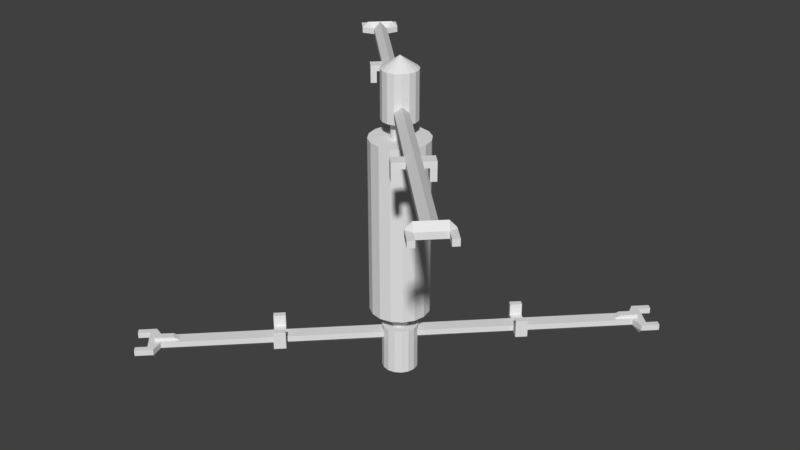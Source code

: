 # Source: Traveller_Spaceport1B.blend  (saved by Blender 2.78.0; exported with 4.5.12 LTS)
import bpy
from mathutils import Matrix  # noqa: F401  (used for matrix-valued properties, if any)

bpy.ops.wm.read_factory_settings(use_empty=True)
scene = bpy.context.scene
scene.name = 'Scene'

# ---- collections
col_collection_1 = bpy.data.collections.new('Collection 1'); scene.collection.children.link(col_collection_1)

# ---- world
world_world = bpy.data.worlds.new('World'); scene.world = world_world
world_world.color = (0.05088, 0.05088, 0.05088)
world_world.use_sun_shadow = False
world_world.sun_shadow_jitter_overblur = 0.0
world_world.cycles.sampling_method = 'MANUAL'

# ---- meshes
me_cylinder_002 = bpy.data.meshes.new('Cylinder.002')
me_cylinder_002.from_pydata([(0.4619, 0.1913, 1.5), (0.5, 0.0, 1.5), (0.4619, -0.1913, 1.5), (0.1386, 0.0574, 1.5), (0.15, 0.0, 1.5), (0.1386, -0.0574, 1.5), (0.1386, 0.0574, 1.8), (0.15, 0.0, 1.8), (0.1386, -0.0574, 1.8), (0.1386, 0.0574, 1.8), (0.15, 0.0, 1.8), (0.1386, -0.0574, 1.8), (0.2772, 0.1148, 1.8), (0.3, 1.49e-08, 1.8), (0.2772, -0.1148, 1.8), (0.2772, 0.1148, 2.6), (0.3, 4.47e-08, 2.6), (0.2772, -0.1148, 2.6), (1.409, -1.246, 1.9), (0.2772, -0.1148, 2.0), (1.409, -1.246, 2.0), (0.2772, -0.1148, 1.9), (1.55, -1.388, 1.9), (1.55, -1.388, 2.0), (2.839, -2.677, 1.9), (2.588, -2.503, 1.9), (2.839, -2.677, 2.0), (1.55, -1.105, 1.9), (1.55, -1.105, 2.0), (1.691, -1.246, 1.9), (1.691, -1.246, 2.0), (1.621, -1.317, 1.9), (1.479, -1.175, 1.9), (1.55, -1.105, 1.7), (1.691, -1.246, 1.7), (1.621, -1.317, 1.7), (1.479, -1.175, 1.7), (3.051, -2.606, 1.9), (3.051, -2.606, 2.0), (3.263, -2.818, 1.9), (3.263, -2.818, 2.0), (3.192, -2.889, 1.9), (3.192, -2.889, 2.0), (3.051, -2.747, 1.9), (3.051, -2.747, 2.0), (2.984, -2.673, 2.1), (2.659, -2.574, 1.84), (2.871, -2.786, 1.84), (2.871, -2.786, 1.9), (2.8, -2.715, 1.9), (0.3536, 0.3536, 1.5), (0.1913, 0.4619, 1.5), (0.0, 0.5, 1.5), (-0.1913, 0.4619, 1.5), (0.1061, 0.1061, 1.5), (0.0574, 0.1386, 1.5), (-2.235e-08, 0.15, 1.5), (-0.0574, 0.1386, 1.5), (0.1061, 0.1061, 1.8), (0.0574, 0.1386, 1.8), (-1.49e-08, 0.15, 1.8), (-0.0574, 0.1386, 1.8), (0.1061, 0.1061, 1.8), (0.0574, 0.1386, 1.8), (-1.49e-08, 0.15, 1.8), (-0.0574, 0.1386, 1.8), (0.2121, 0.2121, 1.8), (0.1148, 0.2772, 1.8), (0.0, 0.3, 1.8), (-0.1148, 0.2772, 1.8), (0.2121, 0.2121, 2.6), (0.1148, 0.2772, 2.6), (2.98e-08, 0.3, 2.6), (-0.1148, 0.2772, 2.6), (-1.246, 1.409, 1.9), (-0.1148, 0.2772, 2.0), (-1.246, 1.409, 2.0), (-0.1148, 0.2772, 1.9), (-1.388, 1.55, 1.9), (-1.388, 1.55, 2.0), (-2.677, 2.839, 1.9), (-2.503, 2.588, 1.9), (-2.677, 2.839, 2.0), (-1.105, 1.55, 1.9), (-1.105, 1.55, 2.0), (-1.246, 1.691, 1.9), (-1.246, 1.691, 2.0), (-1.317, 1.621, 1.9), (-1.175, 1.479, 1.9), (-1.105, 1.55, 1.7), (-1.246, 1.691, 1.7), (-1.317, 1.621, 1.7), (-1.175, 1.479, 1.7), (-2.606, 3.051, 1.9), (-2.606, 3.051, 2.0), (-2.818, 3.263, 1.9), (-2.818, 3.263, 2.0), (-2.889, 3.192, 1.9), (-2.889, 3.192, 2.0), (-2.747, 3.051, 1.9), (-2.747, 3.051, 2.0), (-2.673, 2.984, 2.1), (-2.574, 2.659, 1.84), (-2.786, 2.871, 1.84), (-2.786, 2.871, 1.9), (-2.715, 2.8, 1.9), (-0.1913, -0.4619, 1.5), (0.0, -0.5, 1.5), (0.1913, -0.4619, 1.5), (0.3536, -0.3536, 1.5), (-0.0574, -0.1386, 1.5), (0.0, -0.15, 1.5), (0.0574, -0.1386, 1.5), (0.1061, -0.1061, 1.5), (-0.0574, -0.1386, 1.8), (0.0, -0.15, 1.8), (0.0574, -0.1386, 1.8), (0.1061, -0.1061, 1.8), (-0.0574, -0.1386, 1.8), (0.0, -0.15, 1.8), (0.0574, -0.1386, 1.8), (0.1061, -0.1061, 1.8), (-0.1148, -0.2772, 1.8), (0.0, -0.3, 1.8), (0.1148, -0.2772, 1.8), (0.2121, -0.2121, 1.8), (-0.1148, -0.2772, 2.6), (-2.98e-08, -0.3, 2.6), (0.1148, -0.2772, 2.6), (0.2121, -0.2121, 2.6), (1.246, -1.409, 1.9), (1.344, -1.344, 1.9), (0.2121, -0.2121, 2.1), (0.1148, -0.2772, 2.0), (1.246, -1.409, 2.0), (1.344, -1.344, 2.1), (0.2121, -0.2121, 1.9), (0.1148, -0.2772, 1.9), (1.388, -1.55, 1.9), (1.485, -1.485, 1.9), (1.388, -1.55, 2.0), (1.485, -1.485, 2.1), (2.677, -2.839, 1.9), (2.503, -2.588, 1.9), (2.677, -2.839, 2.0), (2.758, -2.758, 2.1), (1.105, -1.55, 1.9), (1.105, -1.55, 2.0), (1.246, -1.691, 1.9), (1.246, -1.691, 2.0), (1.317, -1.621, 1.9), (1.175, -1.479, 1.9), (1.105, -1.55, 1.7), (1.246, -1.691, 1.7), (1.317, -1.621, 1.7), (1.175, -1.479, 1.7), (2.606, -3.051, 1.9), (2.606, -3.051, 2.0), (2.818, -3.263, 1.9), (2.818, -3.263, 2.0), (2.889, -3.192, 1.9), (2.889, -3.192, 2.0), (2.747, -3.051, 1.9), (2.747, -3.051, 2.0), (2.899, -2.899, 1.9), (2.899, -2.899, 2.0), (2.828, -2.828, 2.1), (2.673, -2.984, 2.1), (2.899, -2.899, 1.9), (2.828, -2.828, 1.9), (2.828, -2.828, 1.84), (2.616, -2.616, 1.84), (2.546, -2.546, 1.9), (2.574, -2.659, 1.84), (2.786, -2.871, 1.84), (2.786, -2.871, 1.9), (2.715, -2.8, 1.9), (-0.3536, -0.3536, 1.5), (-0.4619, -0.1913, 1.5), (-0.5, 0.0, 1.5), (-0.4619, 0.1913, 1.5), (-0.3536, 0.3536, 1.5), (-0.1061, -0.1061, 1.5), (-0.1386, -0.0574, 1.5), (-0.15, 2.235e-08, 1.5), (-0.1386, 0.0574, 1.5), (-0.1061, 0.1061, 1.5), (-0.1061, -0.1061, 1.8), (-0.1386, -0.0574, 1.8), (-0.15, 1.49e-08, 1.8), (-0.1386, 0.0574, 1.8), (-0.1061, 0.1061, 1.8), (-0.1061, -0.1061, 1.8), (-0.1386, -0.0574, 1.8), (-0.15, 1.49e-08, 1.8), (-0.1386, 0.0574, 1.8), (-0.1061, 0.1061, 1.8), (-0.2121, -0.2121, 1.8), (-0.2772, -0.1148, 1.8), (-0.3, 1.49e-08, 1.8), (-0.2772, 0.1148, 1.8), (-0.2121, 0.2121, 1.8), (-0.2121, -0.2121, 2.6), (-0.2772, -0.1148, 2.6), (-0.3, -1.49e-08, 2.6), (-0.2772, 0.1148, 2.6), (-0.2121, 0.2121, 2.6), (-1.409, 1.246, 1.9), (-1.344, 1.344, 1.9), (-6.404e-09, 8.849e-09, 2.8), (-0.2121, 0.2121, 2.1), (-0.2772, 0.1148, 2.0), (-1.409, 1.246, 2.0), (-1.344, 1.344, 2.1), (-0.2121, 0.2121, 1.9), (-0.2772, 0.1148, 1.9), (-1.55, 1.388, 1.9), (-1.485, 1.485, 1.9), (-1.55, 1.388, 2.0), (-1.485, 1.485, 2.1), (-2.839, 2.677, 1.9), (-2.588, 2.503, 1.9), (-2.839, 2.677, 2.0), (-2.758, 2.758, 2.1), (-1.55, 1.105, 1.9), (-1.55, 1.105, 2.0), (-1.691, 1.246, 1.9), (-1.691, 1.246, 2.0), (-1.621, 1.317, 1.9), (-1.479, 1.175, 1.9), (-1.55, 1.105, 1.7), (-1.691, 1.246, 1.7), (-1.621, 1.317, 1.7), (-1.479, 1.175, 1.7), (-3.051, 2.606, 1.9), (-3.051, 2.606, 2.0), (-3.263, 2.818, 1.9), (-3.263, 2.818, 2.0), (-3.192, 2.889, 1.9), (-3.192, 2.889, 2.0), (-3.051, 2.747, 1.9), (-3.051, 2.747, 2.0), (-2.899, 2.899, 1.9), (-2.899, 2.899, 2.0), (-2.828, 2.828, 2.1), (-2.984, 2.673, 2.1), (-2.899, 2.899, 1.9), (-2.828, 2.828, 1.9), (-2.828, 2.828, 1.84), (-2.616, 2.616, 1.84), (-2.546, 2.546, 1.9), (-2.659, 2.574, 1.84), (-2.871, 2.786, 1.84), (-2.871, 2.786, 1.9), (-2.8, 2.715, 1.9), (-0.1913, 0.4619, -1.5), (2.98e-08, 0.5, -1.5), (0.1913, 0.4619, -1.5), (-0.0574, 0.1386, -1.5), (-7.451e-09, 0.15, -1.5), (0.0574, 0.1386, -1.5), (-0.0574, 0.1386, -1.8), (0.0, 0.15, -1.8), (0.0574, 0.1386, -1.8), (-0.0574, 0.1386, -1.8), (0.0, 0.15, -1.8), (0.0574, 0.1386, -1.8), (-0.1148, 0.2772, -1.8), (2.98e-08, 0.3, -1.8), (0.1148, 0.2772, -1.8), (-0.1148, 0.2772, -2.6), (-1.49e-08, 0.3, -2.6), (0.1148, 0.2772, -2.6), (1.246, 1.409, -1.9), (0.1148, 0.2772, -2.0), (1.246, 1.409, -2.0), (0.1148, 0.2772, -1.9), (1.388, 1.55, -1.9), (1.388, 1.55, -2.0), (2.677, 2.839, -1.9), (2.503, 2.588, -1.9), (2.677, 2.839, -2.0), (1.105, 1.55, -1.9), (1.105, 1.55, -2.0), (1.246, 1.691, -1.9), (1.246, 1.691, -2.0), (1.317, 1.621, -1.9), (1.175, 1.479, -1.9), (1.105, 1.55, -1.7), (1.246, 1.691, -1.7), (1.317, 1.621, -1.7), (1.175, 1.479, -1.7), (2.606, 3.051, -1.9), (2.606, 3.051, -2.0), (2.818, 3.263, -1.9), (2.818, 3.263, -2.0), (2.889, 3.192, -1.9), (2.889, 3.192, -2.0), (2.747, 3.051, -1.9), (2.747, 3.051, -2.0), (2.673, 2.984, -2.1), (2.574, 2.659, -1.84), (2.786, 2.871, -1.84), (2.786, 2.871, -1.9), (2.715, 2.8, -1.9), (-0.3536, 0.3536, -1.5), (-0.4619, 0.1913, -1.5), (-0.5, 0.0, -1.5), (-0.4619, -0.1913, -1.5), (-0.1061, 0.1061, -1.5), (-0.1386, 0.0574, -1.5), (-0.15, -1.49e-08, -1.5), (-0.1386, -0.0574, -1.5), (-0.1061, 0.1061, -1.8), (-0.1386, 0.0574, -1.8), (-0.15, -1.49e-08, -1.8), (-0.1386, -0.0574, -1.8), (-0.1061, 0.1061, -1.8), (-0.1386, 0.0574, -1.8), (-0.15, -1.49e-08, -1.8), (-0.1386, -0.0574, -1.8), (-0.2121, 0.2121, -1.8), (-0.2772, 0.1148, -1.8), (-0.3, 1.49e-08, -1.8), (-0.2772, -0.1148, -1.8), (-0.2121, 0.2121, -2.6), (-0.2772, 0.1148, -2.6), (-0.3, 2.98e-08, -2.6), (-0.2772, -0.1148, -2.6), (-1.409, -1.246, -1.9), (-0.2772, -0.1148, -2.0), (-1.409, -1.246, -2.0), (-0.2772, -0.1148, -1.9), (-1.55, -1.388, -1.9), (-1.55, -1.388, -2.0), (-2.839, -2.677, -1.9), (-2.588, -2.503, -1.9), (-2.839, -2.677, -2.0), (-1.55, -1.105, -1.9), (-1.55, -1.105, -2.0), (-1.691, -1.246, -1.9), (-1.691, -1.246, -2.0), (-1.621, -1.317, -1.9), (-1.479, -1.175, -1.9), (-1.55, -1.105, -1.7), (-1.691, -1.246, -1.7), (-1.621, -1.317, -1.7), (-1.479, -1.175, -1.7), (-3.051, -2.606, -1.9), (-3.051, -2.606, -2.0), (-3.263, -2.818, -1.9), (-3.263, -2.818, -2.0), (-3.192, -2.889, -1.9), (-3.192, -2.889, -2.0), (-3.051, -2.747, -1.9), (-3.051, -2.747, -2.0), (-2.984, -2.673, -2.1), (-2.659, -2.574, -1.84), (-2.871, -2.786, -1.84), (-2.871, -2.786, -1.9), (-2.8, -2.715, -1.9), (0.4619, -0.1913, -1.5), (0.5, -5.96e-08, -1.5), (0.4619, 0.1913, -1.5), (0.3536, 0.3536, -1.5), (0.1386, -0.0574, -1.5), (0.15, -2.98e-08, -1.5), (0.1386, 0.0574, -1.5), (0.1061, 0.1061, -1.5), (0.1386, -0.0574, -1.8), (0.15, -2.98e-08, -1.8), (0.1386, 0.0574, -1.8), (0.1061, 0.1061, -1.8), (0.1386, -0.0574, -1.8), (0.15, -2.98e-08, -1.8), (0.1386, 0.0574, -1.8), (0.1061, 0.1061, -1.8), (0.2772, -0.1148, -1.8), (0.3, -5.96e-08, -1.8), (0.2772, 0.1148, -1.8), (0.2121, 0.2121, -1.8), (0.2772, -0.1148, -2.6), (0.3, -7.451e-08, -2.6), (0.2772, 0.1148, -2.6), (0.2121, 0.2121, -2.6), (1.409, 1.246, -1.9), (1.344, 1.344, -1.9), (0.2121, 0.2121, -2.1), (0.2772, 0.1148, -2.0), (1.409, 1.246, -2.0), (1.344, 1.344, -2.1), (0.2121, 0.2121, -1.9), (0.2772, 0.1148, -1.9), (1.55, 1.388, -1.9), (1.485, 1.485, -1.9), (1.55, 1.388, -2.0), (1.485, 1.485, -2.1), (2.839, 2.677, -1.9), (2.588, 2.503, -1.9), (2.839, 2.677, -2.0), (2.758, 2.758, -2.1), (1.55, 1.105, -1.9), (1.55, 1.105, -2.0), (1.691, 1.246, -1.9), (1.691, 1.246, -2.0), (1.621, 1.317, -1.9), (1.479, 1.175, -1.9), (1.55, 1.105, -1.7), (1.691, 1.246, -1.7), (1.621, 1.317, -1.7), (1.479, 1.175, -1.7), (3.051, 2.606, -1.9), (3.051, 2.606, -2.0), (3.263, 2.818, -1.9), (3.263, 2.818, -2.0), (3.192, 2.889, -1.9), (3.192, 2.889, -2.0), (3.051, 2.747, -1.9), (3.051, 2.747, -2.0), (2.899, 2.899, -1.9), (2.899, 2.899, -2.0), (2.828, 2.828, -2.1), (2.984, 2.673, -2.1), (2.899, 2.899, -1.9), (2.828, 2.828, -1.9), (2.828, 2.828, -1.84), (2.616, 2.616, -1.84), (2.546, 2.546, -1.9), (2.659, 2.574, -1.84), (2.871, 2.786, -1.84), (2.871, 2.786, -1.9), (2.8, 2.715, -1.9), (0.3536, -0.3536, -1.5), (0.1913, -0.4619, -1.5), (-2.98e-08, -0.5, -1.5), (-0.1913, -0.4619, -1.5), (-0.3536, -0.3536, -1.5), (0.1061, -0.1061, -1.5), (0.0574, -0.1386, -1.5), (-3.725e-08, -0.15, -1.5), (-0.0574, -0.1386, -1.5), (-0.1061, -0.1061, -1.5), (0.1061, -0.1061, -1.8), (0.0574, -0.1386, -1.8), (-2.98e-08, -0.15, -1.8), (-0.0574, -0.1386, -1.8), (-0.1061, -0.1061, -1.8), (0.1061, -0.1061, -1.8), (0.0574, -0.1386, -1.8), (-2.98e-08, -0.15, -1.8), (-0.0574, -0.1386, -1.8), (-0.1061, -0.1061, -1.8), (0.2121, -0.2121, -1.8), (0.1148, -0.2772, -1.8), (-2.98e-08, -0.3, -1.8), (-0.1148, -0.2772, -1.8), (-0.2121, -0.2121, -1.8), (0.2121, -0.2121, -2.6), (0.1148, -0.2772, -2.6), (1.49e-08, -0.3, -2.6), (-0.1148, -0.2772, -2.6), (-0.2121, -0.2121, -2.6), (-1.246, -1.409, -1.9), (-1.344, -1.344, -1.9), (-1.686e-08, -2.553e-08, -2.8), (-0.2121, -0.2121, -2.1), (-0.1148, -0.2772, -2.0), (-1.246, -1.409, -2.0), (-1.344, -1.344, -2.1), (-0.2121, -0.2121, -1.9), (-0.1148, -0.2772, -1.9), (-1.388, -1.55, -1.9), (-1.485, -1.485, -1.9), (-1.388, -1.55, -2.0), (-1.485, -1.485, -2.1), (-2.677, -2.839, -1.9), (-2.503, -2.588, -1.9), (-2.677, -2.839, -2.0), (-2.758, -2.758, -2.1), (-1.105, -1.55, -1.9), (-1.105, -1.55, -2.0), (-1.246, -1.691, -1.9), (-1.246, -1.691, -2.0), (-1.317, -1.621, -1.9), (-1.175, -1.479, -1.9), (-1.105, -1.55, -1.7), (-1.246, -1.691, -1.7), (-1.317, -1.621, -1.7), (-1.175, -1.479, -1.7), (-2.606, -3.051, -1.9), (-2.606, -3.051, -2.0), (-2.818, -3.263, -1.9), (-2.818, -3.263, -2.0), (-2.889, -3.192, -1.9), (-2.889, -3.192, -2.0), (-2.747, -3.051, -1.9), (-2.747, -3.051, -2.0), (-2.899, -2.899, -1.9), (-2.899, -2.899, -2.0), (-2.828, -2.828, -2.1), (-2.673, -2.984, -2.1), (-2.899, -2.899, -1.9), (-2.828, -2.828, -1.9), (-2.828, -2.828, -1.84), (-2.616, -2.616, -1.84), (-2.546, -2.546, -1.9), (-2.574, -2.659, -1.84), (-2.786, -2.871, -1.84), (-2.786, -2.871, -1.9), (-2.715, -2.8, -1.9)], [(164, 168), (168, 169), (242, 246), (246, 247), (419, 423), (423, 424), (497, 501), (501, 502)], [(109, 2, 5, 113), (1, 0, 3, 4), (2, 1, 4, 5), (0, 50, 54, 3), (3, 54, 58, 6), (4, 3, 6, 7), (5, 4, 7, 8), (113, 5, 8, 117), (6, 58, 62, 9), (7, 6, 9, 10), (8, 7, 10, 11), (117, 8, 11, 121), (11, 10, 13, 14), (121, 11, 14, 125), (9, 62, 66, 12), (10, 9, 12, 13), (12, 66, 70, 15), (13, 12, 15, 16), (14, 13, 16, 17, 21), (125, 14, 21, 136), (19, 132, 135, 20), (22, 18, 32, 31), (15, 70, 209), (16, 15, 209), (17, 16, 209), (129, 17, 209), (136, 21, 18, 131), (17, 129, 132, 19), (21, 19, 20, 18), (20, 135, 141, 23), (131, 18, 22, 139), (22, 23, 26, 24), (48, 169, 170, 47), (23, 141, 145, 26), (27, 28, 30, 29), (23, 22, 31, 29, 30), (18, 20, 28, 27, 32), (20, 23, 30, 28), (35, 36, 33, 34), (27, 29, 34, 33), (31, 32, 36, 35), (29, 31, 35, 34), (32, 27, 33, 36), (24, 26, 38, 37), (37, 38, 40, 39), (39, 40, 42, 41), (41, 42, 44, 43), (43, 44, 165, 164), (45, 166, 165, 44), (26, 145, 166), (166, 45, 26), (26, 45, 38), (40, 38, 42), (42, 38, 44), (45, 44, 38), (170, 171, 46, 47), (25, 46, 171, 172), (49, 25, 22, 24), (22, 25, 172, 139), (25, 49, 48, 47, 46), (48, 164, 169), (168, 48, 43), (24, 43, 48, 49), (24, 37, 43), (39, 41, 43, 37), (181, 186, 57, 53), (52, 56, 55, 51), (53, 57, 56, 52), (51, 55, 54, 50), (55, 59, 58, 54), (56, 60, 59, 55), (57, 61, 60, 56), (186, 191, 61, 57), (59, 63, 62, 58), (60, 64, 63, 59), (61, 65, 64, 60), (191, 196, 65, 61), (65, 69, 68, 64), (196, 201, 69, 65), (63, 67, 66, 62), (64, 68, 67, 63), (67, 71, 70, 66), (68, 72, 71, 67), (69, 77, 73, 72, 68), (201, 214, 77, 69), (75, 76, 213, 210), (78, 87, 88, 74), (71, 209, 70), (72, 209, 71), (73, 209, 72), (206, 209, 73), (214, 208, 74, 77), (73, 75, 210, 206), (77, 74, 76, 75), (76, 79, 219, 213), (208, 217, 78, 74), (78, 80, 82, 79), (104, 103, 248, 247), (79, 82, 223, 219), (83, 85, 86, 84), (79, 86, 85, 87, 78), (74, 88, 83, 84, 76), (76, 84, 86, 79), (91, 90, 89, 92), (83, 89, 90, 85), (87, 91, 92, 88), (85, 90, 91, 87), (88, 92, 89, 83), (80, 93, 94, 82), (93, 95, 96, 94), (95, 97, 98, 96), (97, 99, 100, 98), (99, 242, 243, 100), (101, 100, 243, 244), (82, 244, 223), (244, 82, 101), (82, 94, 101), (96, 98, 94), (98, 100, 94), (101, 94, 100), (248, 103, 102, 249), (81, 250, 249, 102), (105, 80, 78, 81), (78, 217, 250, 81), (81, 102, 103, 104, 105), (104, 247, 242), (246, 99, 104), (80, 105, 104, 99), (80, 99, 93), (95, 93, 99, 97), (109, 113, 112, 108), (107, 111, 110, 106), (108, 112, 111, 107), (106, 110, 182, 177), (110, 114, 187, 182), (111, 115, 114, 110), (112, 116, 115, 111), (113, 117, 116, 112), (114, 118, 192, 187), (115, 119, 118, 114), (116, 120, 119, 115), (117, 121, 120, 116), (120, 124, 123, 119), (121, 125, 124, 120), (118, 122, 197, 192), (119, 123, 122, 118), (122, 126, 202, 197), (123, 127, 126, 122), (124, 137, 128, 127, 123), (125, 136, 137, 124), (133, 134, 135, 132), (138, 150, 151, 130), (126, 209, 202), (127, 209, 126), (128, 209, 127), (129, 209, 128), (136, 131, 130, 137), (128, 133, 132, 129), (137, 130, 134, 133), (134, 140, 141, 135), (131, 139, 138, 130), (138, 142, 144, 140), (175, 174, 170, 169), (140, 144, 145, 141), (146, 148, 149, 147), (140, 149, 148, 150, 138), (130, 151, 146, 147, 134), (134, 147, 149, 140), (154, 153, 152, 155), (146, 152, 153, 148), (150, 154, 155, 151), (148, 153, 154, 150), (151, 155, 152, 146), (142, 156, 157, 144), (156, 158, 159, 157), (158, 160, 161, 159), (160, 162, 163, 161), (162, 164, 165, 163), (167, 163, 165, 166), (144, 166, 145), (166, 144, 167), (144, 157, 167), (159, 161, 157), (161, 163, 157), (167, 157, 163), (170, 174, 173, 171), (143, 172, 171, 173), (176, 142, 138, 143), (138, 139, 172, 143), (143, 173, 174, 175, 176), (175, 169, 164), (168, 162, 175), (142, 176, 175, 162), (142, 162, 156), (158, 156, 162, 160), (181, 180, 185, 186), (179, 178, 183, 184), (180, 179, 184, 185), (178, 177, 182, 183), (183, 182, 187, 188), (184, 183, 188, 189), (185, 184, 189, 190), (186, 185, 190, 191), (188, 187, 192, 193), (189, 188, 193, 194), (190, 189, 194, 195), (191, 190, 195, 196), (195, 194, 199, 200), (196, 195, 200, 201), (193, 192, 197, 198), (194, 193, 198, 199), (198, 197, 202, 203), (199, 198, 203, 204), (200, 199, 204, 205, 215), (201, 200, 215, 214), (211, 210, 213, 212), (216, 207, 229, 228), (203, 202, 209), (204, 203, 209), (205, 204, 209), (206, 205, 209), (214, 215, 207, 208), (205, 206, 210, 211), (215, 211, 212, 207), (212, 213, 219, 218), (208, 207, 216, 217), (216, 218, 222, 220), (253, 247, 248, 252), (218, 219, 223, 222), (224, 225, 227, 226), (218, 216, 228, 226, 227), (207, 212, 225, 224, 229), (212, 218, 227, 225), (232, 233, 230, 231), (224, 226, 231, 230), (228, 229, 233, 232), (226, 228, 232, 231), (229, 224, 230, 233), (220, 222, 235, 234), (234, 235, 237, 236), (236, 237, 239, 238), (238, 239, 241, 240), (240, 241, 243, 242), (245, 244, 243, 241), (222, 223, 244), (244, 245, 222), (222, 245, 235), (237, 235, 239), (239, 235, 241), (245, 241, 235), (248, 249, 251, 252), (221, 251, 249, 250), (254, 221, 216, 220), (216, 221, 250, 217), (221, 254, 253, 252, 251), (253, 242, 247), (246, 253, 240), (220, 240, 253, 254), (220, 234, 240), (236, 238, 240, 234), (364, 368, 260, 257), (256, 259, 258, 255), (257, 260, 259, 256), (255, 258, 309, 305), (258, 261, 313, 309), (259, 262, 261, 258), (260, 263, 262, 259), (368, 372, 263, 260), (261, 264, 317, 313), (262, 265, 264, 261), (263, 266, 265, 262), (372, 376, 266, 263), (266, 269, 268, 265), (376, 380, 269, 266), (264, 267, 321, 317), (265, 268, 267, 264), (267, 270, 325, 321), (268, 271, 270, 267), (269, 276, 272, 271, 268), (380, 391, 276, 269), (274, 275, 390, 387), (277, 286, 287, 273), (270, 464, 325), (271, 464, 270), (272, 464, 271), (384, 464, 272), (391, 386, 273, 276), (272, 274, 387, 384), (276, 273, 275, 274), (275, 278, 396, 390), (386, 394, 277, 273), (277, 279, 281, 278), (303, 302, 425, 424), (278, 281, 400, 396), (282, 284, 285, 283), (278, 285, 284, 286, 277), (273, 287, 282, 283, 275), (275, 283, 285, 278), (290, 289, 288, 291), (282, 288, 289, 284), (286, 290, 291, 287), (284, 289, 290, 286), (287, 291, 288, 282), (279, 292, 293, 281), (292, 294, 295, 293), (294, 296, 297, 295), (296, 298, 299, 297), (298, 419, 420, 299), (300, 299, 420, 421), (281, 421, 400), (421, 281, 300), (281, 293, 300), (295, 297, 293), (297, 299, 293), (300, 293, 299), (425, 302, 301, 426), (280, 427, 426, 301), (304, 279, 277, 280), (277, 394, 427, 280), (280, 301, 302, 303, 304), (303, 424, 419), (423, 298, 303), (279, 304, 303, 298), (279, 298, 292), (294, 292, 298, 296), (436, 308, 312, 441), (307, 306, 310, 311), (308, 307, 311, 312), (306, 305, 309, 310), (310, 309, 313, 314), (311, 310, 314, 315), (312, 311, 315, 316), (441, 312, 316, 446), (314, 313, 317, 318), (315, 314, 318, 319), (316, 315, 319, 320), (446, 316, 320, 451), (320, 319, 323, 324), (451, 320, 324, 456), (318, 317, 321, 322), (319, 318, 322, 323), (322, 321, 325, 326), (323, 322, 326, 327), (324, 323, 327, 328, 332), (456, 324, 332, 469), (330, 465, 468, 331), (333, 329, 343, 342), (326, 325, 464), (327, 326, 464), (328, 327, 464), (461, 328, 464), (469, 332, 329, 463), (328, 461, 465, 330), (332, 330, 331, 329), (331, 468, 474, 334), (463, 329, 333, 472), (333, 334, 337, 335), (359, 502, 503, 358), (334, 474, 478, 337), (338, 339, 341, 340), (334, 333, 342, 340, 341), (329, 331, 339, 338, 343), (331, 334, 341, 339), (346, 347, 344, 345), (338, 340, 345, 344), (342, 343, 347, 346), (340, 342, 346, 345), (343, 338, 344, 347), (335, 337, 349, 348), (348, 349, 351, 350), (350, 351, 353, 352), (352, 353, 355, 354), (354, 355, 498, 497), (356, 499, 498, 355), (337, 478, 499), (499, 356, 337), (337, 356, 349), (351, 349, 353), (353, 349, 355), (356, 355, 349), (503, 504, 357, 358), (336, 357, 504, 505), (360, 336, 333, 335), (333, 336, 505, 472), (336, 360, 359, 358, 357), (359, 497, 502), (501, 359, 354), (335, 354, 359, 360), (335, 348, 354), (350, 352, 354, 348), (364, 363, 367, 368), (362, 361, 365, 366), (363, 362, 366, 367), (361, 432, 437, 365), (365, 437, 442, 369), (366, 365, 369, 370), (367, 366, 370, 371), (368, 367, 371, 372), (369, 442, 447, 373), (370, 369, 373, 374), (371, 370, 374, 375), (372, 371, 375, 376), (375, 374, 378, 379), (376, 375, 379, 380), (373, 447, 452, 377), (374, 373, 377, 378), (377, 452, 457, 381), (378, 377, 381, 382), (379, 378, 382, 383, 392), (380, 379, 392, 391), (388, 387, 390, 389), (393, 385, 406, 405), (381, 457, 464), (382, 381, 464), (383, 382, 464), (384, 383, 464), (391, 392, 385, 386), (383, 384, 387, 388), (392, 388, 389, 385), (389, 390, 396, 395), (386, 385, 393, 394), (393, 395, 399, 397), (430, 424, 425, 429), (395, 396, 400, 399), (401, 402, 404, 403), (395, 393, 405, 403, 404), (385, 389, 402, 401, 406), (389, 395, 404, 402), (409, 410, 407, 408), (401, 403, 408, 407), (405, 406, 410, 409), (403, 405, 409, 408), (406, 401, 407, 410), (397, 399, 412, 411), (411, 412, 414, 413), (413, 414, 416, 415), (415, 416, 418, 417), (417, 418, 420, 419), (422, 421, 420, 418), (399, 400, 421), (421, 422, 399), (399, 422, 412), (414, 412, 416), (416, 412, 418), (422, 418, 412), (425, 426, 428, 429), (398, 428, 426, 427), (431, 398, 393, 397), (393, 398, 427, 394), (398, 431, 430, 429, 428), (430, 419, 424), (423, 430, 417), (397, 417, 430, 431), (397, 411, 417), (413, 415, 417, 411), (436, 441, 440, 435), (434, 439, 438, 433), (435, 440, 439, 434), (433, 438, 437, 432), (438, 443, 442, 437), (439, 444, 443, 438), (440, 445, 444, 439), (441, 446, 445, 440), (443, 448, 447, 442), (444, 449, 448, 443), (445, 450, 449, 444), (446, 451, 450, 445), (450, 455, 454, 449), (451, 456, 455, 450), (448, 453, 452, 447), (449, 454, 453, 448), (453, 458, 457, 452), (454, 459, 458, 453), (455, 470, 460, 459, 454), (456, 469, 470, 455), (466, 467, 468, 465), (471, 483, 484, 462), (458, 464, 457), (459, 464, 458), (460, 464, 459), (461, 464, 460), (469, 463, 462, 470), (460, 466, 465, 461), (470, 462, 467, 466), (467, 473, 474, 468), (463, 472, 471, 462), (471, 475, 477, 473), (508, 507, 503, 502), (473, 477, 478, 474), (479, 481, 482, 480), (473, 482, 481, 483, 471), (462, 484, 479, 480, 467), (467, 480, 482, 473), (487, 486, 485, 488), (479, 485, 486, 481), (483, 487, 488, 484), (481, 486, 487, 483), (484, 488, 485, 479), (475, 489, 490, 477), (489, 491, 492, 490), (491, 493, 494, 492), (493, 495, 496, 494), (495, 497, 498, 496), (500, 496, 498, 499), (477, 499, 478), (499, 477, 500), (477, 490, 500), (492, 494, 490), (494, 496, 490), (500, 490, 496), (503, 507, 506, 504), (476, 505, 504, 506), (509, 475, 471, 476), (471, 472, 505, 476), (476, 506, 507, 508, 509), (508, 502, 497), (501, 495, 508), (475, 509, 508, 495), (475, 495, 489), (491, 489, 495, 493), (106, 177, 436, 435), (107, 106, 435, 434), (108, 107, 434, 433), (109, 108, 433, 432), (109, 432, 361, 2), (2, 361, 362, 1), (1, 362, 363, 0), (0, 363, 364, 50), (51, 50, 364, 257), (52, 51, 257, 256), (53, 52, 256, 255), (181, 53, 255, 305), (181, 305, 306, 180), (180, 306, 307, 179), (179, 307, 308, 178), (178, 308, 436, 177)])
me_cylinder_002.use_remesh_preserve_volume = False
me_cylinder_002.use_remesh_preserve_attributes = False
me_cylinder_002.use_mirror_vertex_groups = False
me_cylinder_002.update()

# ---- objects
ob_starbase1b = bpy.data.objects.new('Starbase1B', me_cylinder_002)

# ---- transforms, parenting, visibility, modifiers, constraints
ob_starbase1b.location = (0.0, 0.0, 0.0)
ob_starbase1b.lineart.crease_threshold = 0.0

# ---- collection membership
col_collection_1.objects.link(ob_starbase1b)

# ---- scene / render settings (as saved in the file)
scene.frame_start = 1; scene.frame_end = 250; scene.frame_set(0)
scene.render.engine = 'BLENDER_EEVEE_NEXT'
scene.render.resolution_percentage = 50
scene.render.dither_intensity = 0.0
scene.cycles.use_denoising = False
scene.cycles.samples = 128
scene.cycles.sampling_pattern = 'TABULATED_SOBOL'
scene.cycles.light_sampling_threshold = 0.0
scene.cycles.use_adaptive_sampling = False
scene.cycles.use_light_tree = False
scene.cycles.blur_glossy = 0.0
scene.cycles.sample_clamp_indirect = 0.0
scene.view_settings.view_transform = 'Standard'
bpy.context.view_layer.update()

# ---- added for rendering (the .blend has no active camera and no usable light): camera, sun
cam_auto = bpy.data.cameras.new('AutoCamera')
cam_auto.lens = 50.0
cam_auto.sensor_width = 36.0
cam_auto.clip_end = 1000.0
ob_auto_camera = bpy.data.objects.new('AutoCamera', cam_auto)
scene.collection.objects.link(ob_auto_camera)
ob_auto_camera.location = (9.98839, -11.9861, 7.99071)
ob_auto_camera.rotation_euler = (1.09748, -7.21219e-08, 0.694738)
scene.camera = ob_auto_camera
light_auto_sun = bpy.data.lights.new('AutoSun', 'SUN')
light_auto_sun.energy = 3.0
light_auto_sun.angle = 0.0523599
ob_auto_sun = bpy.data.objects.new('AutoSun', light_auto_sun)
scene.collection.objects.link(ob_auto_sun)
ob_auto_sun.rotation_euler = (0.872665, 0.174533, 0.523599)
bpy.context.view_layer.update()
